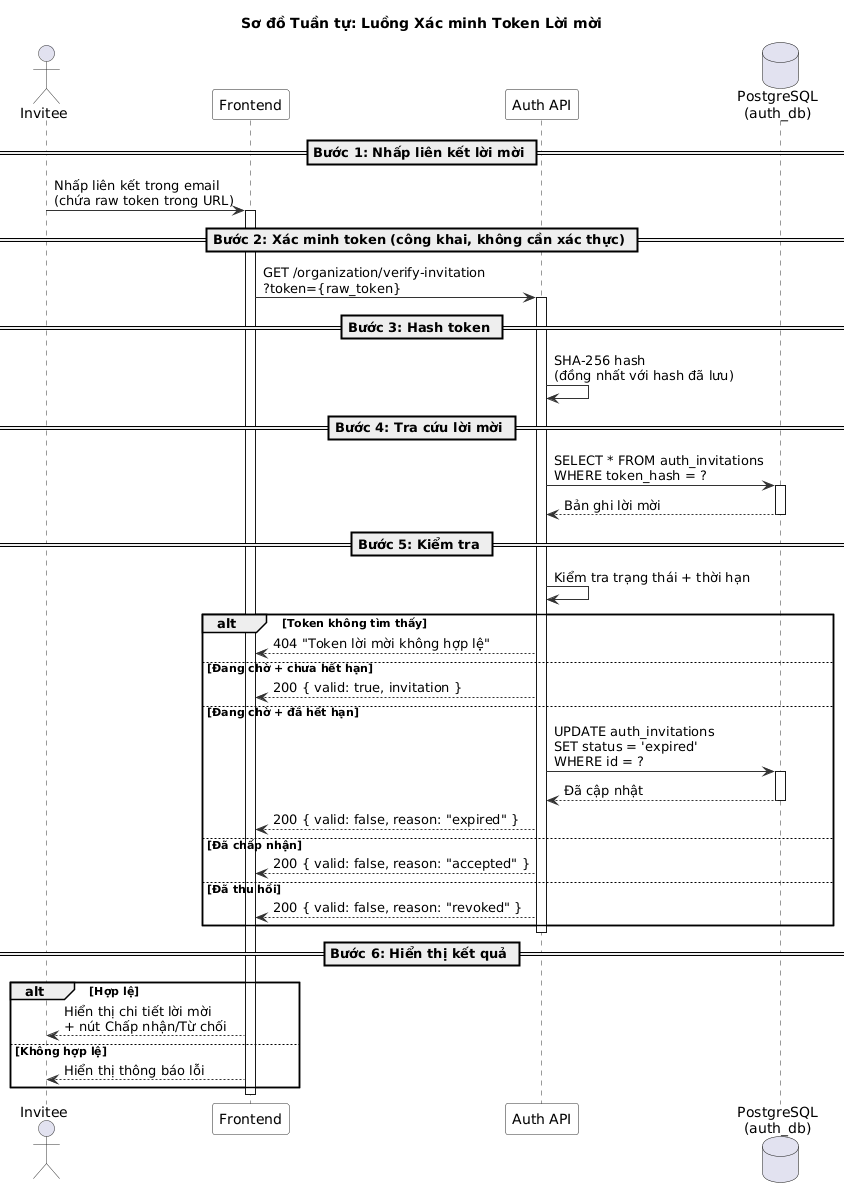

The diagram above was rendered by PlantUML. Its source (embedded in the PNG):
@startuml
' ============================================================
' Sơ đồ Tuần tự - Luồng Xác minh Token Lời mời
' ============================================================

skinparam sequence {
  ArrowColor #333333
  ActorBorderColor #333333
  LifeLineBorderColor #333333
  ParticipantBackgroundColor #F8F8F8
  ParticipantBorderColor #333333
}

title Sơ đồ Tuần tự: Luồng Xác minh Token Lời mời

actor "Invitee" as Inv
participant "Frontend" as FE
participant "Auth API" as API
database "PostgreSQL\n(auth_db)" as DB

== Bước 1: Nhấp liên kết lời mời ==

Inv -> FE : Nhấp liên kết trong email\n(chứa raw token trong URL)
activate FE

== Bước 2: Xác minh token (công khai, không cần xác thực) ==

FE -> API : GET /organization/verify-invitation\n?token={raw_token}
activate API

== Bước 3: Hash token ==

API -> API : SHA-256 hash\n(đồng nhất với hash đã lưu)

== Bước 4: Tra cứu lời mời ==

API -> DB : SELECT * FROM auth_invitations\nWHERE token_hash = ?
activate DB
DB --> API : Bản ghi lời mời
deactivate DB

== Bước 5: Kiểm tra ==

API -> API : Kiểm tra trạng thái + thời hạn

alt Token không tìm thấy
  API --> FE : 404 "Token lời mời không hợp lệ"
else Đang chờ + chưa hết hạn
  API --> FE : 200 { valid: true, invitation }
else Đang chờ + đã hết hạn
  API -> DB : UPDATE auth_invitations\nSET status = 'expired'\nWHERE id = ?
  activate DB
  DB --> API : Đã cập nhật
  deactivate DB
  API --> FE : 200 { valid: false, reason: "expired" }
else Đã chấp nhận
  API --> FE : 200 { valid: false, reason: "accepted" }
else Đã thu hồi
  API --> FE : 200 { valid: false, reason: "revoked" }
end

deactivate API

== Bước 6: Hiển thị kết quả ==

alt Hợp lệ
  FE --> Inv : Hiển thị chi tiết lời mời\n+ nút Chấp nhận/Từ chối
else Không hợp lệ
  FE --> Inv : Hiển thị thông báo lỗi
end

deactivate FE

@enduml